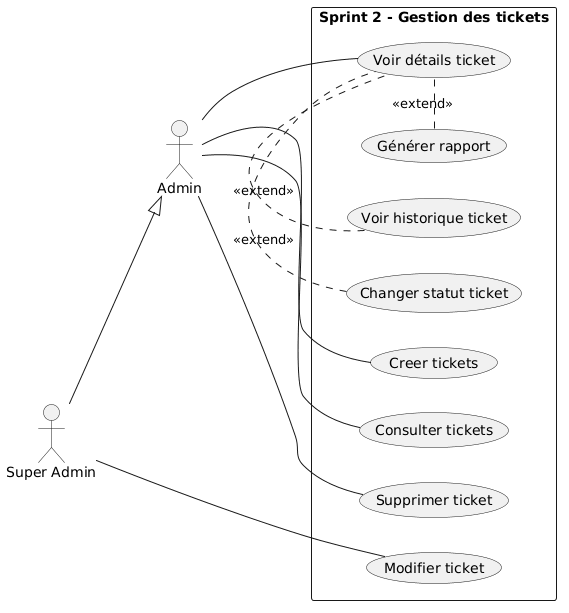

The diagram above was rendered by PlantUML. Its source (embedded in the PNG):
@startuml
left to right direction
skinparam packageStyle rectangle

actor Admin
actor "Super Admin" as SuperAdmin

SuperAdmin --|> Admin

rectangle "Sprint 2 - Gestion des tickets" {
    (Creer tickets) as UC9

    (Consulter tickets) as UC1
    (Modifier ticket) as UC2
    (Supprimer ticket) as UC3
    (Voir détails ticket) as UC4
    (Voir historique ticket) as UC5
    (Générer rapport) as UC6
    (Changer statut ticket) as UC8
}
SuperAdmin --UC2
Admin -- UC1
Admin -- UC4
Admin -- UC9
Admin -- UC3

UC5 . UC4 : <<extend>>
UC6 . UC4 : <<extend>>
UC8 . UC4 : <<extend>>
@enduml